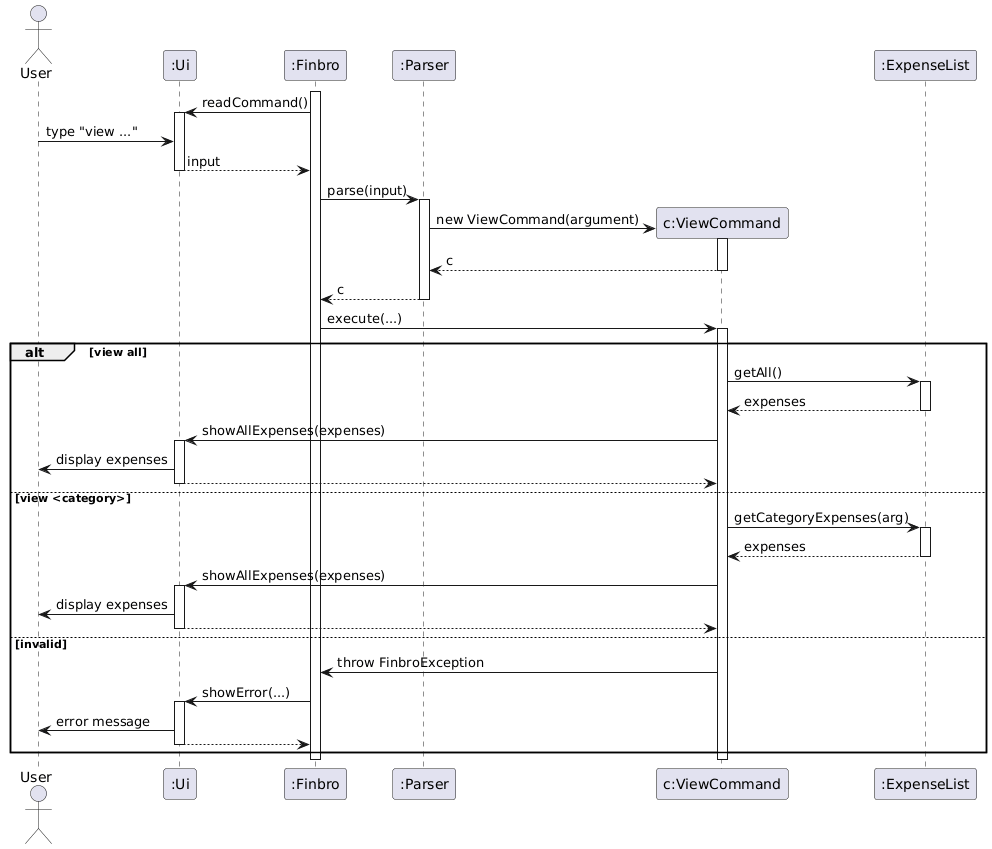

The diagram above was rendered by PlantUML. Its source (embedded in the PNG):
@startuml
'https://plantuml.com/sequence-diagram
actor User

participant ":Ui"
participant ":Finbro"
participant ":Parser"
participant "c:ViewCommand"
participant ":ExpenseList"


activate ":Finbro"
":Finbro" -> ":Ui" ++ : readCommand()
User -> ":Ui" : type "view ..."
":Ui" --> ":Finbro" : input
deactivate ":Ui"

":Finbro" -> ":Parser" : parse(input)
activate ":Parser"


create "c:ViewCommand"
":Parser" -> "c:ViewCommand" : new ViewCommand(argument)
activate "c:ViewCommand"
return c
return c

":Finbro" -> "c:ViewCommand" : execute(...)
activate "c:ViewCommand"

alt view all
    "c:ViewCommand" -> ":ExpenseList" : getAll()
    activate ":ExpenseList"
    return expenses
    "c:ViewCommand" -> ":Ui" : showAllExpenses(expenses)
    activate ":Ui"
    ":Ui" -> User : display expenses
    return

else view <category>
    "c:ViewCommand" -> ":ExpenseList" : getCategoryExpenses(arg)
    activate ":ExpenseList"
    return expenses
    "c:ViewCommand" -> ":Ui" : showAllExpenses(expenses)
    activate ":Ui"
    ":Ui" -> User : display expenses
    return

else invalid
    "c:ViewCommand" -> ":Finbro" : throw FinbroException
    ":Finbro" -> ":Ui" : showError(...)
    activate ":Ui"
    ":Ui" -> User : error message
    return
end

deactivate "c:ViewCommand"
deactivate ":Finbro"
deactivate ":Ui"
@enduml